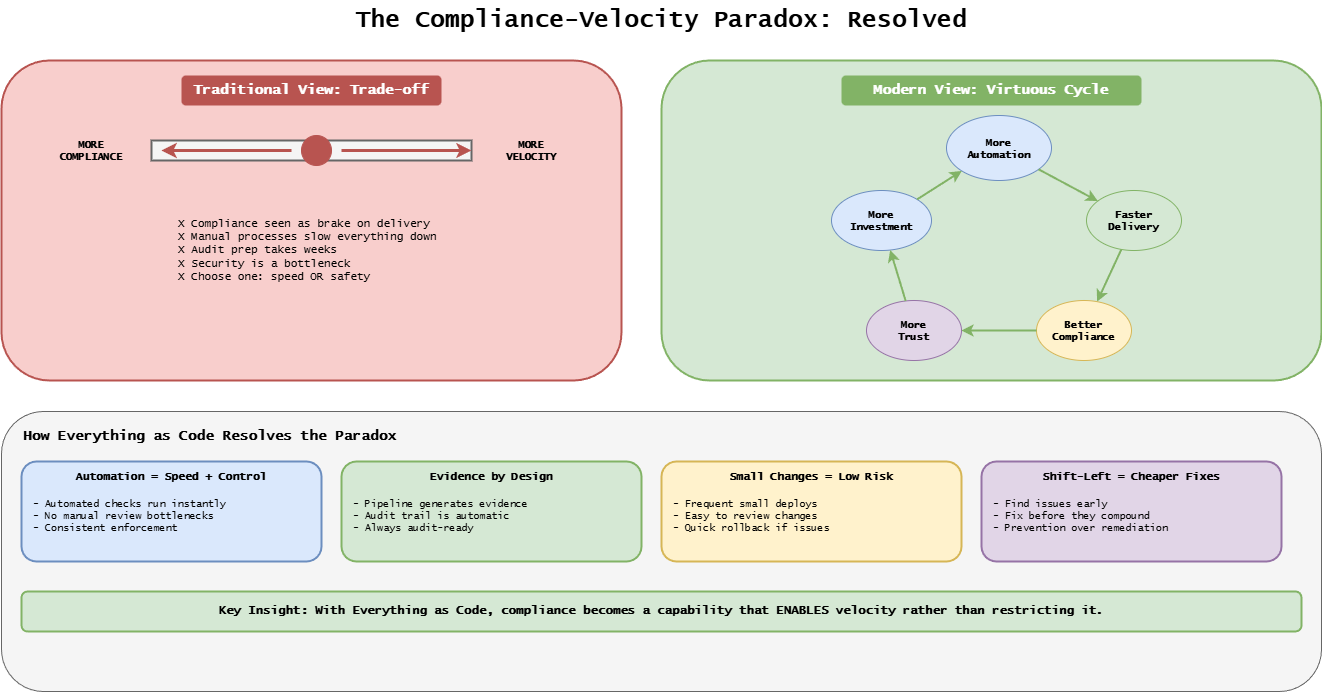

The diagram above was exported from draw.io. Its source (the exported page's mxGraphModel, read from the mxfile embedded in the PNG):
<mxGraphModel dx="2673" dy="1128" grid="1" gridSize="10" guides="1" tooltips="1" connect="1" arrows="1" fold="1" page="1" pageScale="1" pageWidth="1400" pageHeight="700" background="#ffffff" math="0" shadow="0">
  <root>
    <mxCell id="0" />
    <mxCell id="1" parent="0" />
    <mxCell id="title" value="The Compliance-Velocity Paradox: Resolved" style="text;html=1;strokeColor=none;fillColor=none;align=center;verticalAlign=middle;whiteSpace=wrap;rounded=0;fontFamily=Lucida Console;fontStyle=1;fontSize=24;" parent="1" vertex="1">
      <mxGeometry x="350" y="20" width="700" height="40" as="geometry" />
    </mxCell>
    <mxCell id="trad-box" value="" style="rounded=1;whiteSpace=wrap;html=1;fillColor=#f8cecc;strokeColor=#b85450;strokeWidth=2;" parent="1" vertex="1">
      <mxGeometry x="40" y="80" width="620" height="320" as="geometry" />
    </mxCell>
    <mxCell id="trad-title" value="Traditional View: Trade-off" style="text;html=1;strokeColor=none;fillColor=#b85450;align=center;verticalAlign=middle;whiteSpace=wrap;rounded=1;fontFamily=Lucida Console;fontStyle=1;fontSize=14;fontColor=#ffffff;" parent="1" vertex="1">
      <mxGeometry x="220" y="95" width="260" height="30" as="geometry" />
    </mxCell>
    <mxCell id="scale-left" value="MORE&#10;COMPLIANCE" style="text;html=1;strokeColor=none;fillColor=none;align=center;verticalAlign=middle;whiteSpace=wrap;rounded=0;fontFamily=Lucida Console;fontStyle=1;fontSize=10;" parent="1" vertex="1">
      <mxGeometry x="80" y="150" width="100" height="40" as="geometry" />
    </mxCell>
    <mxCell id="scale-bar" value="" style="rounded=0;whiteSpace=wrap;html=1;fillColor=#f5f5f5;strokeColor=#666666;strokeWidth=2;" parent="1" vertex="1">
      <mxGeometry x="190" y="160" width="320" height="20" as="geometry" />
    </mxCell>
    <mxCell id="slider" value="" style="ellipse;whiteSpace=wrap;html=1;fillColor=#b85450;strokeColor=#b85450;" parent="1" vertex="1">
      <mxGeometry x="340" y="155" width="30" height="30" as="geometry" />
    </mxCell>
    <mxCell id="scale-right" value="MORE&#10;VELOCITY" style="text;html=1;strokeColor=none;fillColor=none;align=center;verticalAlign=middle;whiteSpace=wrap;rounded=0;fontFamily=Lucida Console;fontStyle=1;fontSize=10;" parent="1" vertex="1">
      <mxGeometry x="520" y="150" width="100" height="40" as="geometry" />
    </mxCell>
    <mxCell id="arrow-left" value="" style="endArrow=classic;html=1;strokeWidth=3;strokeColor=#b85450;" parent="1" edge="1">
      <mxGeometry relative="1" as="geometry">
        <mxPoint x="330" y="170" as="sourcePoint" />
        <mxPoint x="200" y="170" as="targetPoint" />
      </mxGeometry>
    </mxCell>
    <mxCell id="arrow-right" value="" style="endArrow=classic;html=1;strokeWidth=3;strokeColor=#b85450;" parent="1" edge="1">
      <mxGeometry relative="1" as="geometry">
        <mxPoint x="380" y="170" as="sourcePoint" />
        <mxPoint x="510" y="170" as="targetPoint" />
      </mxGeometry>
    </mxCell>
    <mxCell id="trad-problem" value="X Compliance seen as brake on delivery&#10;X Manual processes slow everything down&#10;X Audit prep takes weeks&#10;X Security is a bottleneck&#10;X Choose one: speed OR safety" style="text;html=1;strokeColor=none;fillColor=none;align=left;verticalAlign=top;whiteSpace=wrap;rounded=0;fontFamily=Lucida Console;fontSize=11;" parent="1" vertex="1">
      <mxGeometry x="215" y="230" width="280" height="80" as="geometry" />
    </mxCell>
    <mxCell id="modern-box" value="" style="rounded=1;whiteSpace=wrap;html=1;fillColor=#d5e8d4;strokeColor=#82b366;strokeWidth=2;" parent="1" vertex="1">
      <mxGeometry x="700" y="80" width="660" height="320" as="geometry" />
    </mxCell>
    <mxCell id="modern-title" value="Modern View: Virtuous Cycle" style="text;html=1;strokeColor=none;fillColor=#82b366;align=center;verticalAlign=middle;whiteSpace=wrap;rounded=1;fontFamily=Lucida Console;fontStyle=1;fontSize=14;fontColor=#ffffff;" parent="1" vertex="1">
      <mxGeometry x="880" y="95" width="300" height="30" as="geometry" />
    </mxCell>
    <mxCell id="cycle-auto" value="More&lt;br&gt;Automation" style="ellipse;whiteSpace=wrap;html=1;fillColor=#dae8fc;strokeColor=#6c8ebf;fontFamily=Lucida Console;fontStyle=1;fontSize=10;" parent="1" vertex="1">
      <mxGeometry x="985" y="135" width="105" height="65" as="geometry" />
    </mxCell>
    <mxCell id="cycle-fast" value="Faster&#10;Delivery" style="ellipse;whiteSpace=wrap;html=1;fillColor=#d5e8d4;strokeColor=#82b366;fontFamily=Lucida Console;fontStyle=1;fontSize=10;" parent="1" vertex="1">
      <mxGeometry x="1125" y="210" width="95" height="60" as="geometry" />
    </mxCell>
    <mxCell id="cycle-comp" value="Better&#10;Compliance" style="ellipse;whiteSpace=wrap;html=1;fillColor=#fff2cc;strokeColor=#d6b656;fontFamily=Lucida Console;fontStyle=1;fontSize=10;" parent="1" vertex="1">
      <mxGeometry x="1075" y="320" width="95" height="60" as="geometry" />
    </mxCell>
    <mxCell id="cycle-trust" value="More&#10;Trust" style="ellipse;whiteSpace=wrap;html=1;fillColor=#e1d5e7;strokeColor=#9673a6;fontFamily=Lucida Console;fontStyle=1;fontSize=10;" parent="1" vertex="1">
      <mxGeometry x="905" y="320" width="95" height="60" as="geometry" />
    </mxCell>
    <mxCell id="cycle-invest" value="More&#10;Investment" style="ellipse;whiteSpace=wrap;html=1;fillColor=#dae8fc;strokeColor=#6c8ebf;fontFamily=Lucida Console;fontStyle=1;fontSize=10;" parent="1" vertex="1">
      <mxGeometry x="870" y="210" width="100" height="60" as="geometry" />
    </mxCell>
    <mxCell id="ca1" value="" style="endArrow=classic;html=1;strokeWidth=2;curved=1;strokeColor=#82b366;" parent="1" edge="1" target="cycle-fast" source="cycle-auto">
      <mxGeometry relative="1" as="geometry">
        <mxPoint x="1074.9999999999982" y="180" as="sourcePoint" />
        <mxPoint x="1120" y="210" as="targetPoint" />
      </mxGeometry>
    </mxCell>
    <mxCell id="ca2" value="" style="endArrow=classic;html=1;strokeWidth=2;curved=1;strokeColor=#82b366;" parent="1" edge="1" target="cycle-comp" source="cycle-fast">
      <mxGeometry relative="1" as="geometry">
        <mxPoint x="1165" y="230" as="sourcePoint" />
        <mxPoint x="1140" y="270" as="targetPoint" />
      </mxGeometry>
    </mxCell>
    <mxCell id="ca3" value="" style="endArrow=classic;html=1;strokeWidth=2;curved=1;strokeColor=#82b366;" parent="1" edge="1" target="cycle-trust" source="cycle-comp">
      <mxGeometry relative="1" as="geometry">
        <mxPoint x="1080" y="335" as="sourcePoint" />
        <mxPoint x="970" y="335" as="targetPoint" />
      </mxGeometry>
    </mxCell>
    <mxCell id="ca4" value="" style="endArrow=classic;html=1;strokeWidth=2;curved=1;strokeColor=#82b366;" parent="1" edge="1" target="cycle-invest" source="cycle-trust">
      <mxGeometry relative="1" as="geometry">
        <mxPoint x="885" y="270" as="sourcePoint" />
        <mxPoint x="865" y="230" as="targetPoint" />
      </mxGeometry>
    </mxCell>
    <mxCell id="ca5" value="" style="endArrow=classic;html=1;strokeWidth=2;curved=1;strokeColor=#82b366;" parent="1" edge="1" target="cycle-auto" source="cycle-invest">
      <mxGeometry relative="1" as="geometry">
        <mxPoint x="930" y="215" as="sourcePoint" />
        <mxPoint x="985.0000000000018" y="180" as="targetPoint" />
      </mxGeometry>
    </mxCell>
    <mxCell id="how-box" value="" style="rounded=1;whiteSpace=wrap;html=1;fillColor=#f5f5f5;strokeColor=#666666;strokeWidth=1;" parent="1" vertex="1">
      <mxGeometry x="40" y="431" width="1320" height="280" as="geometry" />
    </mxCell>
    <mxCell id="how-title" value="How Everything as Code Resolves the Paradox" style="text;html=1;strokeColor=none;fillColor=none;align=left;verticalAlign=middle;whiteSpace=wrap;rounded=0;fontFamily=Lucida Console;fontStyle=1;fontSize=14;" parent="1" vertex="1">
      <mxGeometry x="60" y="441" width="500" height="30" as="geometry" />
    </mxCell>
    <mxCell id="res1" value="" style="rounded=1;whiteSpace=wrap;html=1;fillColor=#dae8fc;strokeColor=#6c8ebf;strokeWidth=2;" parent="1" vertex="1">
      <mxGeometry x="60" y="481" width="300" height="100" as="geometry" />
    </mxCell>
    <mxCell id="res1-title" value="Automation = Speed + Control" style="text;html=1;strokeColor=none;fillColor=none;align=center;verticalAlign=middle;whiteSpace=wrap;rounded=0;fontFamily=Lucida Console;fontStyle=1;fontSize=11;" parent="1" vertex="1">
      <mxGeometry x="70" y="486" width="280" height="20" as="geometry" />
    </mxCell>
    <mxCell id="res1-content" value="- Automated checks run instantly&#10;- No manual review bottlenecks&#10;- Consistent enforcement" style="text;html=1;strokeColor=none;fillColor=none;align=left;verticalAlign=top;whiteSpace=wrap;rounded=0;fontFamily=Lucida Console;fontSize=10;" parent="1" vertex="1">
      <mxGeometry x="70" y="511" width="280" height="65" as="geometry" />
    </mxCell>
    <mxCell id="res2" value="" style="rounded=1;whiteSpace=wrap;html=1;fillColor=#d5e8d4;strokeColor=#82b366;strokeWidth=2;" parent="1" vertex="1">
      <mxGeometry x="380" y="481" width="300" height="100" as="geometry" />
    </mxCell>
    <mxCell id="res2-title" value="Evidence by Design" style="text;html=1;strokeColor=none;fillColor=none;align=center;verticalAlign=middle;whiteSpace=wrap;rounded=0;fontFamily=Lucida Console;fontStyle=1;fontSize=11;" parent="1" vertex="1">
      <mxGeometry x="390" y="486" width="280" height="20" as="geometry" />
    </mxCell>
    <mxCell id="res2-content" value="- Pipeline generates evidence&#10;- Audit trail is automatic&#10;- Always audit-ready" style="text;html=1;strokeColor=none;fillColor=none;align=left;verticalAlign=top;whiteSpace=wrap;rounded=0;fontFamily=Lucida Console;fontSize=10;" parent="1" vertex="1">
      <mxGeometry x="390" y="511" width="280" height="65" as="geometry" />
    </mxCell>
    <mxCell id="res3" value="" style="rounded=1;whiteSpace=wrap;html=1;fillColor=#fff2cc;strokeColor=#d6b656;strokeWidth=2;" parent="1" vertex="1">
      <mxGeometry x="700" y="481" width="300" height="100" as="geometry" />
    </mxCell>
    <mxCell id="res3-title" value="Small Changes = Low Risk" style="text;html=1;strokeColor=none;fillColor=none;align=center;verticalAlign=middle;whiteSpace=wrap;rounded=0;fontFamily=Lucida Console;fontStyle=1;fontSize=11;" parent="1" vertex="1">
      <mxGeometry x="710" y="486" width="280" height="20" as="geometry" />
    </mxCell>
    <mxCell id="res3-content" value="- Frequent small deploys&#10;- Easy to review changes&#10;- Quick rollback if issues" style="text;html=1;strokeColor=none;fillColor=none;align=left;verticalAlign=top;whiteSpace=wrap;rounded=0;fontFamily=Lucida Console;fontSize=10;" parent="1" vertex="1">
      <mxGeometry x="710" y="511" width="280" height="65" as="geometry" />
    </mxCell>
    <mxCell id="res4" value="" style="rounded=1;whiteSpace=wrap;html=1;fillColor=#e1d5e7;strokeColor=#9673a6;strokeWidth=2;" parent="1" vertex="1">
      <mxGeometry x="1020" y="481" width="300" height="100" as="geometry" />
    </mxCell>
    <mxCell id="res4-title" value="Shift-Left = Cheaper Fixes" style="text;html=1;strokeColor=none;fillColor=none;align=center;verticalAlign=middle;whiteSpace=wrap;rounded=0;fontFamily=Lucida Console;fontStyle=1;fontSize=11;" parent="1" vertex="1">
      <mxGeometry x="1030" y="486" width="280" height="20" as="geometry" />
    </mxCell>
    <mxCell id="res4-content" value="- Find issues early&#10;- Fix before they compound&#10;- Prevention over remediation" style="text;html=1;strokeColor=none;fillColor=none;align=left;verticalAlign=top;whiteSpace=wrap;rounded=0;fontFamily=Lucida Console;fontSize=10;" parent="1" vertex="1">
      <mxGeometry x="1030" y="511" width="280" height="65" as="geometry" />
    </mxCell>
    <mxCell id="insight" value="Key Insight: With Everything as Code, compliance becomes a capability that ENABLES velocity rather than restricting it." style="text;html=1;strokeColor=none;fillColor=#d5e8d4;align=center;verticalAlign=middle;whiteSpace=wrap;rounded=1;fontFamily=Lucida Console;fontSize=12;fontStyle=1;strokeColor=#82b366;strokeWidth=2;" parent="1" vertex="1">
      <mxGeometry x="60" y="611" width="1280" height="40" as="geometry" />
    </mxCell>
  </root>
</mxGraphModel>